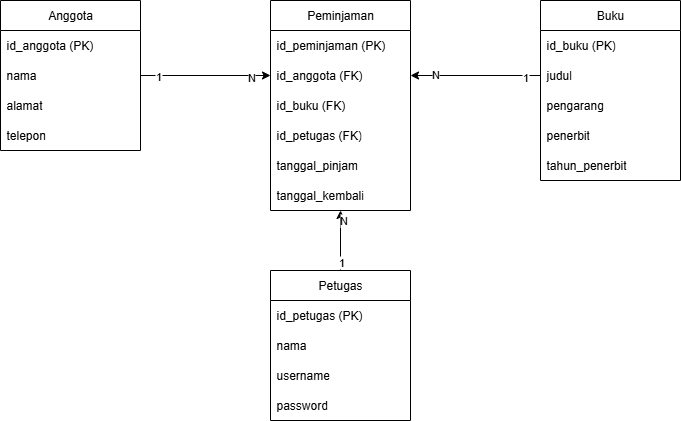

The diagram above was exported from draw.io. Its source (the exported page's mxGraphModel, read from the mxfile embedded in the PNG):
<mxGraphModel dx="1026" dy="507" grid="1" gridSize="10" guides="1" tooltips="1" connect="1" arrows="1" fold="1" page="1" pageScale="1" pageWidth="827" pageHeight="1169" math="0" shadow="0">
  <root>
    <mxCell id="0" />
    <mxCell id="1" parent="0" />
    <mxCell id="MICyVqyzCkUxe2XOBW_B-1" value="Anggota" style="swimlane;fontStyle=0;childLayout=stackLayout;horizontal=1;startSize=30;horizontalStack=0;resizeParent=1;resizeParentMax=0;resizeLast=0;collapsible=1;marginBottom=0;whiteSpace=wrap;html=1;" vertex="1" parent="1">
      <mxGeometry x="100" y="40" width="140" height="150" as="geometry" />
    </mxCell>
    <mxCell id="MICyVqyzCkUxe2XOBW_B-2" value="id_anggota (PK)" style="text;strokeColor=none;fillColor=none;align=left;verticalAlign=middle;spacingLeft=4;spacingRight=4;overflow=hidden;points=[[0,0.5],[1,0.5]];portConstraint=eastwest;rotatable=0;whiteSpace=wrap;html=1;" vertex="1" parent="MICyVqyzCkUxe2XOBW_B-1">
      <mxGeometry y="30" width="140" height="30" as="geometry" />
    </mxCell>
    <mxCell id="MICyVqyzCkUxe2XOBW_B-3" value="nama" style="text;strokeColor=none;fillColor=none;align=left;verticalAlign=middle;spacingLeft=4;spacingRight=4;overflow=hidden;points=[[0,0.5],[1,0.5]];portConstraint=eastwest;rotatable=0;whiteSpace=wrap;html=1;" vertex="1" parent="MICyVqyzCkUxe2XOBW_B-1">
      <mxGeometry y="60" width="140" height="30" as="geometry" />
    </mxCell>
    <mxCell id="MICyVqyzCkUxe2XOBW_B-5" value="alamat" style="text;strokeColor=none;fillColor=none;align=left;verticalAlign=middle;spacingLeft=4;spacingRight=4;overflow=hidden;points=[[0,0.5],[1,0.5]];portConstraint=eastwest;rotatable=0;whiteSpace=wrap;html=1;" vertex="1" parent="MICyVqyzCkUxe2XOBW_B-1">
      <mxGeometry y="90" width="140" height="30" as="geometry" />
    </mxCell>
    <mxCell id="MICyVqyzCkUxe2XOBW_B-4" value="telepon" style="text;strokeColor=none;fillColor=none;align=left;verticalAlign=middle;spacingLeft=4;spacingRight=4;overflow=hidden;points=[[0,0.5],[1,0.5]];portConstraint=eastwest;rotatable=0;whiteSpace=wrap;html=1;" vertex="1" parent="MICyVqyzCkUxe2XOBW_B-1">
      <mxGeometry y="120" width="140" height="30" as="geometry" />
    </mxCell>
    <mxCell id="MICyVqyzCkUxe2XOBW_B-6" value="Buku" style="swimlane;fontStyle=0;childLayout=stackLayout;horizontal=1;startSize=30;horizontalStack=0;resizeParent=1;resizeParentMax=0;resizeLast=0;collapsible=1;marginBottom=0;whiteSpace=wrap;html=1;" vertex="1" parent="1">
      <mxGeometry x="640" y="40" width="140" height="180" as="geometry" />
    </mxCell>
    <mxCell id="MICyVqyzCkUxe2XOBW_B-7" value="id_buku (PK)" style="text;strokeColor=none;fillColor=none;align=left;verticalAlign=middle;spacingLeft=4;spacingRight=4;overflow=hidden;points=[[0,0.5],[1,0.5]];portConstraint=eastwest;rotatable=0;whiteSpace=wrap;html=1;" vertex="1" parent="MICyVqyzCkUxe2XOBW_B-6">
      <mxGeometry y="30" width="140" height="30" as="geometry" />
    </mxCell>
    <mxCell id="MICyVqyzCkUxe2XOBW_B-8" value="judul" style="text;strokeColor=none;fillColor=none;align=left;verticalAlign=middle;spacingLeft=4;spacingRight=4;overflow=hidden;points=[[0,0.5],[1,0.5]];portConstraint=eastwest;rotatable=0;whiteSpace=wrap;html=1;" vertex="1" parent="MICyVqyzCkUxe2XOBW_B-6">
      <mxGeometry y="60" width="140" height="30" as="geometry" />
    </mxCell>
    <mxCell id="MICyVqyzCkUxe2XOBW_B-11" value="pengarang" style="text;strokeColor=none;fillColor=none;align=left;verticalAlign=middle;spacingLeft=4;spacingRight=4;overflow=hidden;points=[[0,0.5],[1,0.5]];portConstraint=eastwest;rotatable=0;whiteSpace=wrap;html=1;" vertex="1" parent="MICyVqyzCkUxe2XOBW_B-6">
      <mxGeometry y="90" width="140" height="30" as="geometry" />
    </mxCell>
    <mxCell id="MICyVqyzCkUxe2XOBW_B-9" value="penerbit" style="text;strokeColor=none;fillColor=none;align=left;verticalAlign=middle;spacingLeft=4;spacingRight=4;overflow=hidden;points=[[0,0.5],[1,0.5]];portConstraint=eastwest;rotatable=0;whiteSpace=wrap;html=1;" vertex="1" parent="MICyVqyzCkUxe2XOBW_B-6">
      <mxGeometry y="120" width="140" height="30" as="geometry" />
    </mxCell>
    <mxCell id="MICyVqyzCkUxe2XOBW_B-10" value="tahun_penerbit" style="text;strokeColor=none;fillColor=none;align=left;verticalAlign=middle;spacingLeft=4;spacingRight=4;overflow=hidden;points=[[0,0.5],[1,0.5]];portConstraint=eastwest;rotatable=0;whiteSpace=wrap;html=1;" vertex="1" parent="MICyVqyzCkUxe2XOBW_B-6">
      <mxGeometry y="150" width="140" height="30" as="geometry" />
    </mxCell>
    <mxCell id="MICyVqyzCkUxe2XOBW_B-12" value="Peminjaman" style="swimlane;fontStyle=0;childLayout=stackLayout;horizontal=1;startSize=30;horizontalStack=0;resizeParent=1;resizeParentMax=0;resizeLast=0;collapsible=1;marginBottom=0;whiteSpace=wrap;html=1;" vertex="1" parent="1">
      <mxGeometry x="370" y="40" width="140" height="210" as="geometry" />
    </mxCell>
    <mxCell id="MICyVqyzCkUxe2XOBW_B-13" value="id_peminjaman (PK)" style="text;strokeColor=none;fillColor=none;align=left;verticalAlign=middle;spacingLeft=4;spacingRight=4;overflow=hidden;points=[[0,0.5],[1,0.5]];portConstraint=eastwest;rotatable=0;whiteSpace=wrap;html=1;" vertex="1" parent="MICyVqyzCkUxe2XOBW_B-12">
      <mxGeometry y="30" width="140" height="30" as="geometry" />
    </mxCell>
    <mxCell id="MICyVqyzCkUxe2XOBW_B-18" value="id_anggota (FK)" style="text;strokeColor=none;fillColor=none;align=left;verticalAlign=middle;spacingLeft=4;spacingRight=4;overflow=hidden;points=[[0,0.5],[1,0.5]];portConstraint=eastwest;rotatable=0;whiteSpace=wrap;html=1;" vertex="1" parent="MICyVqyzCkUxe2XOBW_B-12">
      <mxGeometry y="60" width="140" height="30" as="geometry" />
    </mxCell>
    <mxCell id="MICyVqyzCkUxe2XOBW_B-19" value="id_buku (FK)" style="text;strokeColor=none;fillColor=none;align=left;verticalAlign=middle;spacingLeft=4;spacingRight=4;overflow=hidden;points=[[0,0.5],[1,0.5]];portConstraint=eastwest;rotatable=0;whiteSpace=wrap;html=1;" vertex="1" parent="MICyVqyzCkUxe2XOBW_B-12">
      <mxGeometry y="90" width="140" height="30" as="geometry" />
    </mxCell>
    <mxCell id="MICyVqyzCkUxe2XOBW_B-40" value="id_petugas (FK)" style="text;strokeColor=none;fillColor=none;align=left;verticalAlign=middle;spacingLeft=4;spacingRight=4;overflow=hidden;points=[[0,0.5],[1,0.5]];portConstraint=eastwest;rotatable=0;whiteSpace=wrap;html=1;" vertex="1" parent="MICyVqyzCkUxe2XOBW_B-12">
      <mxGeometry y="120" width="140" height="30" as="geometry" />
    </mxCell>
    <mxCell id="MICyVqyzCkUxe2XOBW_B-14" value="tanggal_pinjam" style="text;strokeColor=none;fillColor=none;align=left;verticalAlign=middle;spacingLeft=4;spacingRight=4;overflow=hidden;points=[[0,0.5],[1,0.5]];portConstraint=eastwest;rotatable=0;whiteSpace=wrap;html=1;" vertex="1" parent="MICyVqyzCkUxe2XOBW_B-12">
      <mxGeometry y="150" width="140" height="30" as="geometry" />
    </mxCell>
    <mxCell id="MICyVqyzCkUxe2XOBW_B-15" value="tanggal_kembali" style="text;strokeColor=none;fillColor=none;align=left;verticalAlign=middle;spacingLeft=4;spacingRight=4;overflow=hidden;points=[[0,0.5],[1,0.5]];portConstraint=eastwest;rotatable=0;whiteSpace=wrap;html=1;" vertex="1" parent="MICyVqyzCkUxe2XOBW_B-12">
      <mxGeometry y="180" width="140" height="30" as="geometry" />
    </mxCell>
    <mxCell id="MICyVqyzCkUxe2XOBW_B-37" style="edgeStyle=none;rounded=0;orthogonalLoop=1;jettySize=auto;html=1;exitX=0.5;exitY=0;exitDx=0;exitDy=0;" edge="1" parent="1" source="MICyVqyzCkUxe2XOBW_B-20" target="MICyVqyzCkUxe2XOBW_B-15">
      <mxGeometry relative="1" as="geometry" />
    </mxCell>
    <mxCell id="MICyVqyzCkUxe2XOBW_B-38" value="1" style="edgeLabel;html=1;align=center;verticalAlign=middle;resizable=0;points=[];" vertex="1" connectable="0" parent="MICyVqyzCkUxe2XOBW_B-37">
      <mxGeometry x="-0.6889" relative="1" as="geometry">
        <mxPoint as="offset" />
      </mxGeometry>
    </mxCell>
    <mxCell id="MICyVqyzCkUxe2XOBW_B-39" value="N" style="edgeLabel;html=1;align=center;verticalAlign=middle;resizable=0;points=[];" vertex="1" connectable="0" parent="MICyVqyzCkUxe2XOBW_B-37">
      <mxGeometry x="0.6889" y="-2" relative="1" as="geometry">
        <mxPoint as="offset" />
      </mxGeometry>
    </mxCell>
    <mxCell id="MICyVqyzCkUxe2XOBW_B-20" value="Petugas" style="swimlane;fontStyle=0;childLayout=stackLayout;horizontal=1;startSize=30;horizontalStack=0;resizeParent=1;resizeParentMax=0;resizeLast=0;collapsible=1;marginBottom=0;whiteSpace=wrap;html=1;" vertex="1" parent="1">
      <mxGeometry x="370" y="310" width="140" height="150" as="geometry" />
    </mxCell>
    <mxCell id="MICyVqyzCkUxe2XOBW_B-21" value="id_petugas (PK)" style="text;strokeColor=none;fillColor=none;align=left;verticalAlign=middle;spacingLeft=4;spacingRight=4;overflow=hidden;points=[[0,0.5],[1,0.5]];portConstraint=eastwest;rotatable=0;whiteSpace=wrap;html=1;" vertex="1" parent="MICyVqyzCkUxe2XOBW_B-20">
      <mxGeometry y="30" width="140" height="30" as="geometry" />
    </mxCell>
    <mxCell id="MICyVqyzCkUxe2XOBW_B-22" value="nama" style="text;strokeColor=none;fillColor=none;align=left;verticalAlign=middle;spacingLeft=4;spacingRight=4;overflow=hidden;points=[[0,0.5],[1,0.5]];portConstraint=eastwest;rotatable=0;whiteSpace=wrap;html=1;" vertex="1" parent="MICyVqyzCkUxe2XOBW_B-20">
      <mxGeometry y="60" width="140" height="30" as="geometry" />
    </mxCell>
    <mxCell id="MICyVqyzCkUxe2XOBW_B-23" value="username" style="text;strokeColor=none;fillColor=none;align=left;verticalAlign=middle;spacingLeft=4;spacingRight=4;overflow=hidden;points=[[0,0.5],[1,0.5]];portConstraint=eastwest;rotatable=0;whiteSpace=wrap;html=1;" vertex="1" parent="MICyVqyzCkUxe2XOBW_B-20">
      <mxGeometry y="90" width="140" height="30" as="geometry" />
    </mxCell>
    <mxCell id="MICyVqyzCkUxe2XOBW_B-24" value="password" style="text;strokeColor=none;fillColor=none;align=left;verticalAlign=middle;spacingLeft=4;spacingRight=4;overflow=hidden;points=[[0,0.5],[1,0.5]];portConstraint=eastwest;rotatable=0;whiteSpace=wrap;html=1;" vertex="1" parent="MICyVqyzCkUxe2XOBW_B-20">
      <mxGeometry y="120" width="140" height="30" as="geometry" />
    </mxCell>
    <mxCell id="MICyVqyzCkUxe2XOBW_B-31" style="edgeStyle=none;rounded=0;orthogonalLoop=1;jettySize=auto;html=1;exitX=1;exitY=0.5;exitDx=0;exitDy=0;entryX=0;entryY=0.5;entryDx=0;entryDy=0;" edge="1" parent="1" source="MICyVqyzCkUxe2XOBW_B-3" target="MICyVqyzCkUxe2XOBW_B-18">
      <mxGeometry relative="1" as="geometry" />
    </mxCell>
    <mxCell id="MICyVqyzCkUxe2XOBW_B-32" value="1" style="edgeLabel;html=1;align=center;verticalAlign=middle;resizable=0;points=[];" vertex="1" connectable="0" parent="MICyVqyzCkUxe2XOBW_B-31">
      <mxGeometry x="-0.7385" relative="1" as="geometry">
        <mxPoint as="offset" />
      </mxGeometry>
    </mxCell>
    <mxCell id="MICyVqyzCkUxe2XOBW_B-33" value="N" style="edgeLabel;html=1;align=center;verticalAlign=middle;resizable=0;points=[];" vertex="1" connectable="0" parent="MICyVqyzCkUxe2XOBW_B-31">
      <mxGeometry x="0.6923" y="-1" relative="1" as="geometry">
        <mxPoint as="offset" />
      </mxGeometry>
    </mxCell>
    <mxCell id="MICyVqyzCkUxe2XOBW_B-34" style="edgeStyle=none;rounded=0;orthogonalLoop=1;jettySize=auto;html=1;exitX=0;exitY=0.5;exitDx=0;exitDy=0;entryX=1;entryY=0.5;entryDx=0;entryDy=0;" edge="1" parent="1" source="MICyVqyzCkUxe2XOBW_B-8" target="MICyVqyzCkUxe2XOBW_B-18">
      <mxGeometry relative="1" as="geometry" />
    </mxCell>
    <mxCell id="MICyVqyzCkUxe2XOBW_B-35" value="1" style="edgeLabel;html=1;align=center;verticalAlign=middle;resizable=0;points=[];" vertex="1" connectable="0" parent="MICyVqyzCkUxe2XOBW_B-34">
      <mxGeometry x="-0.7538" y="1" relative="1" as="geometry">
        <mxPoint as="offset" />
      </mxGeometry>
    </mxCell>
    <mxCell id="MICyVqyzCkUxe2XOBW_B-36" value="N" style="edgeLabel;html=1;align=center;verticalAlign=middle;resizable=0;points=[];" vertex="1" connectable="0" parent="MICyVqyzCkUxe2XOBW_B-34">
      <mxGeometry x="0.6308" y="-2" relative="1" as="geometry">
        <mxPoint as="offset" />
      </mxGeometry>
    </mxCell>
  </root>
</mxGraphModel>